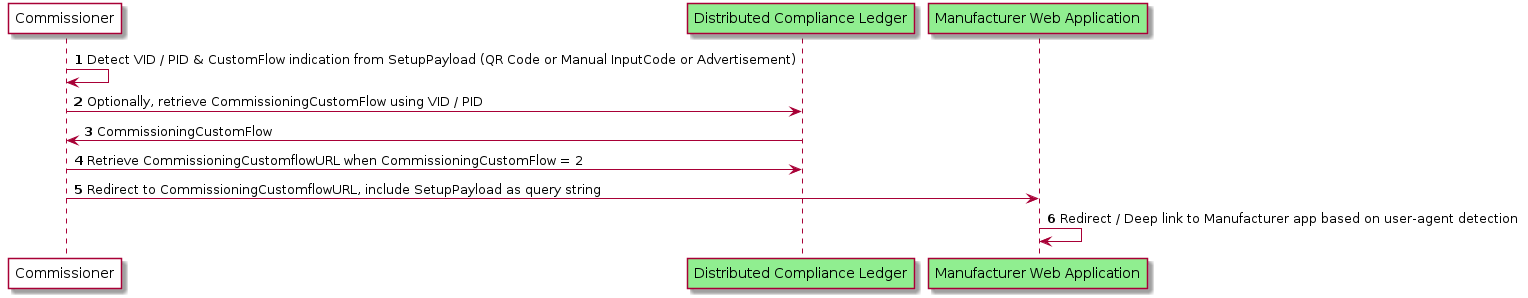

The diagram above was rendered by PlantUML. Its source (embedded in the PNG):
@startuml CustomCommissioningFlow
autonumber
participant "Commissioner" as CR #white
participant "Distributed Compliance Ledger" as DCL #LightGreen
participant "Manufacturer Web Application" as WA  #LightGreen

CR -> CR    : Detect VID / PID & CustomFlow indication from SetupPayload (QR Code or Manual InputCode or Advertisement)
CR -> DCL   : Optionally, retrieve CommissioningCustomFlow using VID / PID
DCL -> CR   : CommissioningCustomFlow
CR -> DCL   : Retrieve CommissioningCustomflowURL when CommissioningCustomFlow = 2
CR -> WA    : Redirect to CommissioningCustomflowURL, include SetupPayload as query string
WA -> WA    : Redirect / Deep link to Manufacturer app based on user-agent detection
@enduml